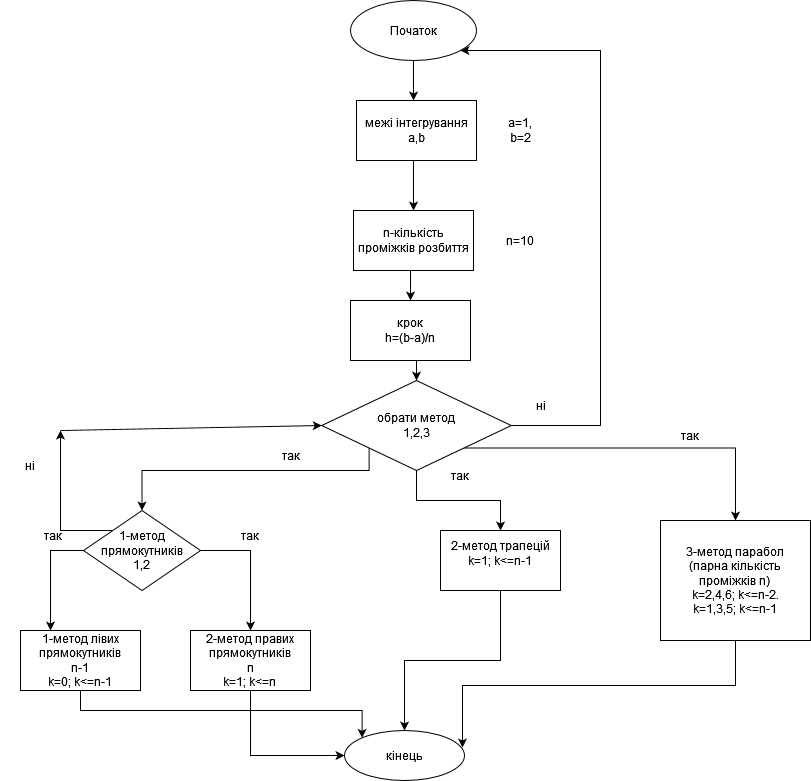

The diagram above was exported from draw.io. Its source (the exported page's mxGraphModel, read from the mxfile embedded in the PNG):
<mxGraphModel dx="1422" dy="853" grid="1" gridSize="10" guides="1" tooltips="1" connect="1" arrows="1" fold="1" page="1" pageScale="1" pageWidth="827" pageHeight="1169" math="0" shadow="0">
  <root>
    <mxCell id="0" />
    <mxCell id="1" parent="0" />
    <mxCell id="CyvknBuWpHSypnipu_f6-21" value="" style="edgeStyle=orthogonalEdgeStyle;rounded=0;orthogonalLoop=1;jettySize=auto;html=1;" edge="1" parent="1" source="CyvknBuWpHSypnipu_f6-1">
      <mxGeometry relative="1" as="geometry">
        <mxPoint x="423" y="110" as="targetPoint" />
      </mxGeometry>
    </mxCell>
    <mxCell id="CyvknBuWpHSypnipu_f6-1" value="Початок" style="ellipse;whiteSpace=wrap;html=1;" vertex="1" parent="1">
      <mxGeometry x="360" y="10" width="126" height="60" as="geometry" />
    </mxCell>
    <mxCell id="CyvknBuWpHSypnipu_f6-6" style="edgeStyle=orthogonalEdgeStyle;rounded=0;orthogonalLoop=1;jettySize=auto;html=1;exitX=0.5;exitY=1;exitDx=0;exitDy=0;" edge="1" parent="1">
      <mxGeometry relative="1" as="geometry">
        <mxPoint x="423" y="220" as="targetPoint" />
        <mxPoint x="423" y="170" as="sourcePoint" />
      </mxGeometry>
    </mxCell>
    <mxCell id="CyvknBuWpHSypnipu_f6-15" style="edgeStyle=orthogonalEdgeStyle;rounded=0;orthogonalLoop=1;jettySize=auto;html=1;exitX=1;exitY=0.5;exitDx=0;exitDy=0;entryX=0.5;entryY=0;entryDx=0;entryDy=0;" edge="1" parent="1" source="CyvknBuWpHSypnipu_f6-9" target="CyvknBuWpHSypnipu_f6-14">
      <mxGeometry relative="1" as="geometry">
        <mxPoint x="270" y="560" as="targetPoint" />
      </mxGeometry>
    </mxCell>
    <mxCell id="CyvknBuWpHSypnipu_f6-16" style="edgeStyle=orthogonalEdgeStyle;rounded=0;orthogonalLoop=1;jettySize=auto;html=1;exitX=0;exitY=0.5;exitDx=0;exitDy=0;entryX=0.25;entryY=0;entryDx=0;entryDy=0;" edge="1" parent="1" source="CyvknBuWpHSypnipu_f6-9" target="CyvknBuWpHSypnipu_f6-13">
      <mxGeometry relative="1" as="geometry" />
    </mxCell>
    <mxCell id="CyvknBuWpHSypnipu_f6-52" style="edgeStyle=orthogonalEdgeStyle;rounded=0;orthogonalLoop=1;jettySize=auto;html=1;exitX=0;exitY=0;exitDx=0;exitDy=0;" edge="1" parent="1" source="CyvknBuWpHSypnipu_f6-9">
      <mxGeometry relative="1" as="geometry">
        <mxPoint x="70" y="440" as="targetPoint" />
      </mxGeometry>
    </mxCell>
    <mxCell id="CyvknBuWpHSypnipu_f6-9" value="&lt;div&gt;1-метод прямокутників&lt;/div&gt;1,2" style="rhombus;whiteSpace=wrap;html=1;" vertex="1" parent="1">
      <mxGeometry x="93" y="520" width="117" height="80" as="geometry" />
    </mxCell>
    <mxCell id="CyvknBuWpHSypnipu_f6-36" style="edgeStyle=orthogonalEdgeStyle;rounded=0;orthogonalLoop=1;jettySize=auto;html=1;exitX=0.5;exitY=1;exitDx=0;exitDy=0;entryX=0;entryY=0;entryDx=0;entryDy=0;" edge="1" parent="1" source="CyvknBuWpHSypnipu_f6-13" target="CyvknBuWpHSypnipu_f6-31">
      <mxGeometry relative="1" as="geometry" />
    </mxCell>
    <mxCell id="CyvknBuWpHSypnipu_f6-13" value="&lt;div&gt;1-метод лівих прямокутників&lt;/div&gt;&lt;div&gt;n-1&lt;/div&gt;&lt;div&gt;k=0; k&amp;lt;=n-1&lt;br&gt;&lt;/div&gt;" style="rounded=0;whiteSpace=wrap;html=1;" vertex="1" parent="1">
      <mxGeometry x="30" y="640" width="120" height="60" as="geometry" />
    </mxCell>
    <mxCell id="CyvknBuWpHSypnipu_f6-33" style="edgeStyle=orthogonalEdgeStyle;rounded=0;orthogonalLoop=1;jettySize=auto;html=1;exitX=0.5;exitY=1;exitDx=0;exitDy=0;entryX=0;entryY=0.5;entryDx=0;entryDy=0;" edge="1" parent="1" source="CyvknBuWpHSypnipu_f6-14" target="CyvknBuWpHSypnipu_f6-31">
      <mxGeometry relative="1" as="geometry" />
    </mxCell>
    <mxCell id="CyvknBuWpHSypnipu_f6-14" value="&lt;div&gt;2-метод правих прямокутників&lt;/div&gt;&lt;div&gt;n&lt;/div&gt;&lt;div&gt;k=1; k&amp;lt;=n&lt;br&gt;&lt;/div&gt;" style="rounded=0;whiteSpace=wrap;html=1;" vertex="1" parent="1">
      <mxGeometry x="200" y="640" width="120" height="60" as="geometry" />
    </mxCell>
    <mxCell id="CyvknBuWpHSypnipu_f6-18" value="а=1, b=2" style="text;html=1;strokeColor=none;fillColor=none;align=center;verticalAlign=middle;whiteSpace=wrap;rounded=0;" vertex="1" parent="1">
      <mxGeometry x="510" y="120" width="40" height="40" as="geometry" />
    </mxCell>
    <mxCell id="CyvknBuWpHSypnipu_f6-44" style="edgeStyle=orthogonalEdgeStyle;rounded=0;orthogonalLoop=1;jettySize=auto;html=1;exitX=0.5;exitY=1;exitDx=0;exitDy=0;entryX=0.5;entryY=0;entryDx=0;entryDy=0;" edge="1" parent="1" source="CyvknBuWpHSypnipu_f6-28" target="CyvknBuWpHSypnipu_f6-43">
      <mxGeometry relative="1" as="geometry" />
    </mxCell>
    <mxCell id="CyvknBuWpHSypnipu_f6-28" value="n-кількість проміжків розбиття" style="rounded=0;whiteSpace=wrap;html=1;" vertex="1" parent="1">
      <mxGeometry x="363" y="220" width="120" height="60" as="geometry" />
    </mxCell>
    <mxCell id="CyvknBuWpHSypnipu_f6-29" value="&lt;div&gt;межі інтегрування &lt;/div&gt;a,b" style="rounded=0;whiteSpace=wrap;html=1;" vertex="1" parent="1">
      <mxGeometry x="366" y="110" width="120" height="60" as="geometry" />
    </mxCell>
    <mxCell id="CyvknBuWpHSypnipu_f6-31" value="кінець" style="ellipse;whiteSpace=wrap;html=1;" vertex="1" parent="1">
      <mxGeometry x="354" y="740" width="120" height="50" as="geometry" />
    </mxCell>
    <mxCell id="CyvknBuWpHSypnipu_f6-38" value="n=10" style="text;html=1;strokeColor=none;fillColor=none;align=center;verticalAlign=middle;whiteSpace=wrap;rounded=0;" vertex="1" parent="1">
      <mxGeometry x="500" y="235" width="60" height="30" as="geometry" />
    </mxCell>
    <mxCell id="CyvknBuWpHSypnipu_f6-47" style="edgeStyle=orthogonalEdgeStyle;rounded=0;orthogonalLoop=1;jettySize=auto;html=1;exitX=1;exitY=0.5;exitDx=0;exitDy=0;" edge="1" parent="1" source="CyvknBuWpHSypnipu_f6-40" target="CyvknBuWpHSypnipu_f6-1">
      <mxGeometry relative="1" as="geometry">
        <mxPoint x="640" y="40" as="targetPoint" />
        <Array as="points">
          <mxPoint x="610" y="435" />
          <mxPoint x="610" y="60" />
        </Array>
      </mxGeometry>
    </mxCell>
    <mxCell id="CyvknBuWpHSypnipu_f6-62" style="edgeStyle=orthogonalEdgeStyle;rounded=0;orthogonalLoop=1;jettySize=auto;html=1;exitX=0;exitY=1;exitDx=0;exitDy=0;entryX=0.5;entryY=0;entryDx=0;entryDy=0;" edge="1" parent="1" source="CyvknBuWpHSypnipu_f6-40" target="CyvknBuWpHSypnipu_f6-9">
      <mxGeometry relative="1" as="geometry">
        <Array as="points">
          <mxPoint x="379" y="480" />
          <mxPoint x="152" y="480" />
        </Array>
      </mxGeometry>
    </mxCell>
    <mxCell id="CyvknBuWpHSypnipu_f6-63" style="edgeStyle=orthogonalEdgeStyle;rounded=0;orthogonalLoop=1;jettySize=auto;html=1;exitX=0.5;exitY=1;exitDx=0;exitDy=0;" edge="1" parent="1" source="CyvknBuWpHSypnipu_f6-40" target="CyvknBuWpHSypnipu_f6-68">
      <mxGeometry relative="1" as="geometry">
        <mxPoint x="516.5" y="520" as="targetPoint" />
      </mxGeometry>
    </mxCell>
    <mxCell id="CyvknBuWpHSypnipu_f6-65" style="edgeStyle=orthogonalEdgeStyle;rounded=0;orthogonalLoop=1;jettySize=auto;html=1;exitX=1;exitY=1;exitDx=0;exitDy=0;" edge="1" parent="1" source="CyvknBuWpHSypnipu_f6-40" target="CyvknBuWpHSypnipu_f6-70">
      <mxGeometry relative="1" as="geometry">
        <mxPoint x="741.5" y="520" as="targetPoint" />
      </mxGeometry>
    </mxCell>
    <mxCell id="CyvknBuWpHSypnipu_f6-40" value="&lt;div&gt;обрати метод&lt;/div&gt;1,2,3" style="rhombus;whiteSpace=wrap;html=1;" vertex="1" parent="1">
      <mxGeometry x="331.25" y="390" width="189.5" height="90" as="geometry" />
    </mxCell>
    <mxCell id="CyvknBuWpHSypnipu_f6-45" style="edgeStyle=orthogonalEdgeStyle;rounded=0;orthogonalLoop=1;jettySize=auto;html=1;exitX=0.5;exitY=1;exitDx=0;exitDy=0;entryX=0.5;entryY=0;entryDx=0;entryDy=0;" edge="1" parent="1" source="CyvknBuWpHSypnipu_f6-43" target="CyvknBuWpHSypnipu_f6-40">
      <mxGeometry relative="1" as="geometry" />
    </mxCell>
    <mxCell id="CyvknBuWpHSypnipu_f6-43" value="&lt;div&gt;крок&lt;/div&gt;&lt;div&gt;h=(b-a)/n&lt;br&gt;&lt;/div&gt;" style="rounded=0;whiteSpace=wrap;html=1;" vertex="1" parent="1">
      <mxGeometry x="360" y="310" width="120" height="60" as="geometry" />
    </mxCell>
    <mxCell id="CyvknBuWpHSypnipu_f6-48" value="так" style="text;html=1;strokeColor=none;fillColor=none;align=center;verticalAlign=middle;whiteSpace=wrap;rounded=0;" vertex="1" parent="1">
      <mxGeometry x="271.25" y="450" width="60" height="30" as="geometry" />
    </mxCell>
    <mxCell id="CyvknBuWpHSypnipu_f6-50" value="ні" style="text;html=1;strokeColor=none;fillColor=none;align=center;verticalAlign=middle;whiteSpace=wrap;rounded=0;" vertex="1" parent="1">
      <mxGeometry x="521" y="400" width="60" height="30" as="geometry" />
    </mxCell>
    <mxCell id="CyvknBuWpHSypnipu_f6-53" value="так" style="text;html=1;strokeColor=none;fillColor=none;align=center;verticalAlign=middle;whiteSpace=wrap;rounded=0;" vertex="1" parent="1">
      <mxGeometry x="230" y="530" width="60" height="30" as="geometry" />
    </mxCell>
    <mxCell id="CyvknBuWpHSypnipu_f6-54" value="так" style="text;html=1;strokeColor=none;fillColor=none;align=center;verticalAlign=middle;whiteSpace=wrap;rounded=0;" vertex="1" parent="1">
      <mxGeometry x="33" y="530" width="60" height="30" as="geometry" />
    </mxCell>
    <mxCell id="CyvknBuWpHSypnipu_f6-55" value="ні" style="text;html=1;strokeColor=none;fillColor=none;align=center;verticalAlign=middle;whiteSpace=wrap;rounded=0;" vertex="1" parent="1">
      <mxGeometry x="10" y="460" width="60" height="30" as="geometry" />
    </mxCell>
    <mxCell id="CyvknBuWpHSypnipu_f6-59" value="" style="endArrow=classic;html=1;rounded=0;entryX=0;entryY=0.5;entryDx=0;entryDy=0;" edge="1" parent="1" target="CyvknBuWpHSypnipu_f6-40">
      <mxGeometry width="50" height="50" relative="1" as="geometry">
        <mxPoint x="70" y="440" as="sourcePoint" />
        <mxPoint x="100" y="410" as="targetPoint" />
      </mxGeometry>
    </mxCell>
    <mxCell id="CyvknBuWpHSypnipu_f6-66" value="так" style="text;html=1;strokeColor=none;fillColor=none;align=center;verticalAlign=middle;whiteSpace=wrap;rounded=0;" vertex="1" parent="1">
      <mxGeometry x="440" y="470" width="60" height="30" as="geometry" />
    </mxCell>
    <mxCell id="CyvknBuWpHSypnipu_f6-67" value="так" style="text;html=1;strokeColor=none;fillColor=none;align=center;verticalAlign=middle;whiteSpace=wrap;rounded=0;" vertex="1" parent="1">
      <mxGeometry x="670" y="430" width="60" height="30" as="geometry" />
    </mxCell>
    <mxCell id="CyvknBuWpHSypnipu_f6-69" style="edgeStyle=orthogonalEdgeStyle;rounded=0;orthogonalLoop=1;jettySize=auto;html=1;exitX=0.5;exitY=1;exitDx=0;exitDy=0;entryX=0.5;entryY=0;entryDx=0;entryDy=0;" edge="1" parent="1" source="CyvknBuWpHSypnipu_f6-68" target="CyvknBuWpHSypnipu_f6-31">
      <mxGeometry relative="1" as="geometry" />
    </mxCell>
    <mxCell id="CyvknBuWpHSypnipu_f6-68" value="&#10;&lt;div&gt;2-метод трапецій&lt;/div&gt;k=1; k&amp;lt;=n-1&#10;&#10;" style="rounded=0;whiteSpace=wrap;html=1;" vertex="1" parent="1">
      <mxGeometry x="450" y="540" width="120" height="60" as="geometry" />
    </mxCell>
    <mxCell id="CyvknBuWpHSypnipu_f6-71" style="edgeStyle=orthogonalEdgeStyle;rounded=0;orthogonalLoop=1;jettySize=auto;html=1;exitX=0.5;exitY=1;exitDx=0;exitDy=0;entryX=0.983;entryY=0.34;entryDx=0;entryDy=0;entryPerimeter=0;" edge="1" parent="1" source="CyvknBuWpHSypnipu_f6-70" target="CyvknBuWpHSypnipu_f6-31">
      <mxGeometry relative="1" as="geometry" />
    </mxCell>
    <mxCell id="CyvknBuWpHSypnipu_f6-70" value="&lt;div&gt;3-метод парабол&lt;/div&gt;&lt;div&gt;(парна кількість проміжків n) &lt;br&gt;&lt;/div&gt;&lt;div&gt;k=2,4,6; k&amp;lt;=n-2.&lt;/div&gt;&lt;div&gt;k=1,3,5; k&amp;lt;=n-1&lt;br&gt; &lt;/div&gt;" style="rounded=0;whiteSpace=wrap;html=1;" vertex="1" parent="1">
      <mxGeometry x="670" y="530" width="150" height="120" as="geometry" />
    </mxCell>
  </root>
</mxGraphModel>